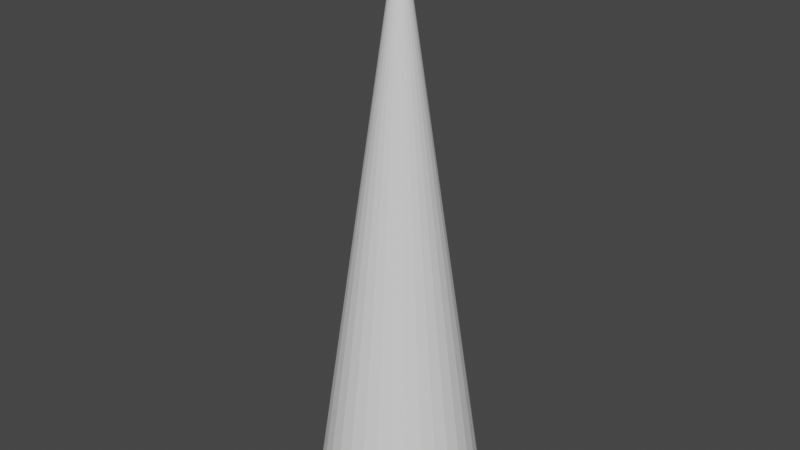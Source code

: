 # Source: ConeLaser.blend  (saved by Blender 3.2.14; exported with 4.5.12 LTS)
import bpy
from mathutils import Matrix  # noqa: F401  (used for matrix-valued properties, if any)

bpy.ops.wm.read_factory_settings(use_empty=True)
scene = bpy.context.scene
scene.name = 'Scene'

# ---- collections
col_collection = bpy.data.collections.new('Collection'); scene.collection.children.link(col_collection)

# ---- world
world_world = bpy.data.worlds.new('World'); scene.world = world_world
world_world.use_nodes = True; world_world.node_tree.nodes.clear()
_N = world_world.node_tree.nodes; _L = world_world.node_tree.links
n0 = _N.new('ShaderNodeOutputWorld'); n0.name = 'World Output'; n0.location = (300, 300)
n1 = _N.new('ShaderNodeBackground'); n1.name = 'Background'; n1.location = (10, 300)
n1.inputs[0].default_value = (0.05088, 0.05088, 0.05088, 1.0)
_L.new(n1.outputs[0], n0.inputs[0])
n0.is_active_output = True
world_world.color = (0.05088, 0.05088, 0.05088)
world_world.use_sun_shadow = False
world_world.sun_shadow_jitter_overblur = 0.0

# ---- meshes
me_cone_002 = bpy.data.meshes.new('Cone.002')
me_cone_002.from_pydata([(0.006516, 1.023, -3.867), (0.2016, 1.004, -3.867), (0.3892, 0.9473, -3.867), (0.5621, 0.8549, -3.867), (0.7136, 0.7305, -3.867), (0.838, 0.579, -3.867), (0.9304, 0.4061, -3.867), (0.9873, 0.2185, -3.867), (1.007, 0.02342, -3.867), (0.9873, -0.1717, -3.867), (0.9304, -0.3593, -3.867), (0.838, -0.5321, -3.867), (0.7136, -0.6837, -3.867), (0.5621, -0.808, -3.867), (0.3892, -0.9005, -3.867), (0.2016, -0.9574, -3.867), (0.006516, -0.9766, -3.867), (-0.1886, -0.9574, -3.867), (-0.3762, -0.9005, -3.867), (-0.5491, -0.808, -3.867), (-0.7006, -0.6837, -3.867), (-0.825, -0.5321, -3.867), (-0.9174, -0.3593, -3.867), (-0.9743, -0.1717, -3.867), (-0.9935, 0.02342, -3.867), (-0.9743, 0.2185, -3.867), (-0.9174, 0.4061, -3.867), (-0.825, 0.579, -3.867), (-0.7006, 0.7305, -3.867), (-0.5491, 0.8549, -3.867), (-0.3762, 0.9473, -3.867), (-0.1886, 1.004, -3.867), (0.006516, 0.02342, 0.02391)], [], [(0, 32, 1), (1, 32, 2), (2, 32, 3), (3, 32, 4), (4, 32, 5), (5, 32, 6), (6, 32, 7), (7, 32, 8), (8, 32, 9), (9, 32, 10), (10, 32, 11), (11, 32, 12), (12, 32, 13), (13, 32, 14), (14, 32, 15), (15, 32, 16), (16, 32, 17), (17, 32, 18), (18, 32, 19), (19, 32, 20), (20, 32, 21), (21, 32, 22), (22, 32, 23), (23, 32, 24), (24, 32, 25), (25, 32, 26), (26, 32, 27), (27, 32, 28), (28, 32, 29), (29, 32, 30), (0, 1, 2, 3, 4, 5, 6, 7, 8, 9, 10, 11, 12, 13, 14, 15, 16, 17, 18, 19, 20, 21, 22, 23, 24, 25, 26, 27, 28, 29, 30, 31), (30, 32, 31), (31, 32, 0)])
_uv = me_cone_002.uv_layers.new(name='UVMap')
_uv.uv.foreach_set('vector', [0.25, 0.49, 0.25, 0.25, 0.2968, 0.4854, 0.2968, 0.4854, 0.25, 0.25, 0.3418, 0.4717, 0.3418, 0.4717, 0.25, 0.25, 0.3833, 0.4496, 0.3833, 0.4496, 0.25, 0.25, 0.4197, 0.4197, 0.4197, 0.4197, 0.25, 0.25, 0.4496, 0.3833, 0.4496, 0.3833, 0.25, 0.25, 0.4717, 0.3418, 0.4717, 0.3418, 0.25, 0.25, 0.4854, 0.2968, 0.4854, 0.2968, 0.25, 0.25, 0.49, 0.25, 0.49, 0.25, 0.25, 0.25, 0.4854, 0.2032, 0.4854, 0.2032, 0.25, 0.25, 0.4717, 0.1582, 0.4717, 0.1582, 0.25, 0.25, 0.4496, 0.1167, 0.4496, 0.1167, 0.25, 0.25, 0.4197, 0.08029, 0.4197, 0.08029, 0.25, 0.25, 0.3833, 0.05045, 0.3833, 0.05045, 0.25, 0.25, 0.3418, 0.02827, 0.3418, 0.02827, 0.25, 0.25, 0.2968, 0.01461, 0.2968, 0.01461, 0.25, 0.25, 0.25, 0.01, 0.25, 0.01, 0.25, 0.25, 0.2032, 0.01461, 0.2032, 0.01461, 0.25, 0.25, 0.1582, 0.02827, 0.1582, 0.02827, 0.25, 0.25, 0.1167, 0.05045, 0.1167, 0.05045, 0.25, 0.25, 0.08029, 0.08029, 0.08029, 0.08029, 0.25, 0.25, 0.05045, 0.1167, 0.05045, 0.1167, 0.25, 0.25, 0.02827, 0.1582, 0.02827, 0.1582, 0.25, 0.25, 0.01461, 0.2032, 0.01461, 0.2032, 0.25, 0.25, 0.01, 0.25, 0.01, 0.25, 0.25, 0.25, 0.01461, 0.2968, 0.01461, 0.2968, 0.25, 0.25, 0.02827, 0.3418, 0.02827, 0.3418, 0.25, 0.25, 0.05045, 0.3833, 0.05045, 0.3833, 0.25, 0.25, 0.08029, 0.4197, 0.08029, 0.4197, 0.25, 0.25, 0.1167, 0.4496, 0.1167, 0.4496, 0.25, 0.25, 0.1582, 0.4717, 0.75, 0.49, 0.7968, 0.4854, 0.8418, 0.4717, 0.8833, 0.4496, 0.9197, 0.4197, 0.9496, 0.3833, 0.9717, 0.3418, 0.9854, 0.2968, 0.99, 0.25, 0.9854, 0.2032, 0.9717, 0.1582, 0.9496, 0.1167, 0.9197, 0.08029, 0.8833, 0.05045, 0.8418, 0.02827, 0.7968, 0.01461, 0.75, 0.01, 0.7032, 0.01461, 0.6582, 0.02827, 0.6167, 0.05045, 0.5803, 0.08029, 0.5504, 0.1167, 0.5283, 0.1582, 0.5146, 0.2032, 0.51, 0.25, 0.5146, 0.2968, 0.5283, 0.3418, 0.5504, 0.3833, 0.5803, 0.4197, 0.6167, 0.4496, 0.6582, 0.4717, 0.7032, 0.4854, 0.1582, 0.4717, 0.25, 0.25, 0.2032, 0.4854, 0.2032, 0.4854, 0.25, 0.25, 0.25, 0.49])
me_cone_002.update()

# ---- objects
ob_cone = bpy.data.objects.new('Cone', me_cone_002)

# ---- transforms, parenting, visibility, modifiers, constraints
ob_cone.location = (-0.003341, -0.01211, 1.769)
ob_cone.scale = (0.5128, 0.5171, 0.9207)

# ---- collection membership
col_collection.objects.link(ob_cone)

# ---- scene / render settings (as saved in the file)
scene.frame_start = 1; scene.frame_end = 250; scene.frame_set(4)
scene.render.engine = 'BLENDER_EEVEE_NEXT'
scene.cycles.sampling_pattern = 'TABULATED_SOBOL'
scene.cycles.use_light_tree = False
scene.view_settings.view_transform = 'Filmic'
bpy.context.view_layer.update()

# ---- added for rendering (the .blend has no active camera and no usable light): camera, sun
cam_auto = bpy.data.cameras.new('AutoCamera')
cam_auto.lens = 50.0
cam_auto.sensor_width = 36.0
cam_auto.clip_end = 1000.0
ob_auto_camera = bpy.data.objects.new('AutoCamera', cam_auto)
scene.collection.objects.link(ob_auto_camera)
ob_auto_camera.location = (3.57804, -4.29365, 2.86243)
ob_auto_camera.rotation_euler = (1.09748, -7.21219e-08, 0.694738)
scene.camera = ob_auto_camera
light_auto_sun = bpy.data.lights.new('AutoSun', 'SUN')
light_auto_sun.energy = 3.0
light_auto_sun.angle = 0.0523599
ob_auto_sun = bpy.data.objects.new('AutoSun', light_auto_sun)
scene.collection.objects.link(ob_auto_sun)
ob_auto_sun.rotation_euler = (0.872665, 0.174533, 0.523599)
bpy.context.view_layer.update()
